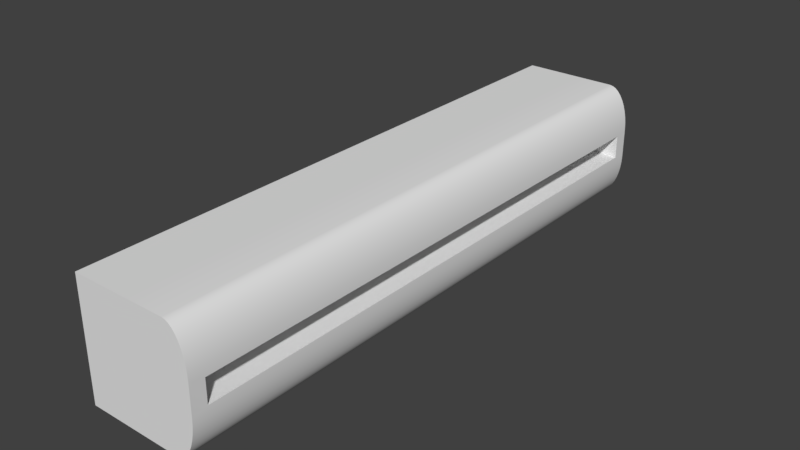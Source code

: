 # Source: CavernSideSupport.blend  (saved by Blender 2.77.0; exported with 4.5.12 LTS)
import bpy
from mathutils import Matrix  # noqa: F401  (used for matrix-valued properties, if any)

bpy.ops.wm.read_factory_settings(use_empty=True)
scene = bpy.context.scene
scene.name = 'Scene'

# ---- collections
col_collection_1 = bpy.data.collections.new('Collection 1'); scene.collection.children.link(col_collection_1)

# ---- materials (node trees are filled in below, after node groups)
mat_material = bpy.data.materials.new('Material')
mat_material.alpha_threshold = 0.0
mat_material.use_transparent_shadow = False
mat_material.roughness = 0.5
mat_material.line_color = (0.0, 0.0, 0.0, 1.0)

# ---- material node trees

# ---- world
world_world = bpy.data.worlds.new('World'); scene.world = world_world
world_world.color = (0.05088, 0.05088, 0.05088)
world_world.use_sun_shadow = False
world_world.sun_shadow_jitter_overblur = 0.0
world_world.cycles.sampling_method = 'MANUAL'

# ---- meshes
me_cube = bpy.data.meshes.new('Cube')
me_cube.from_pydata([(-1.0, -1.0, -1.0), (-1.0, 1.0, -1.0), (-1.0, -1.0, 1.0), (-1.0, 1.0, 1.0), (1.0, 0.95, -0.2), (0.25, 1.0, -1.0), (0.9908, 1.0, -0.3673), (0.9633, 1.0, -0.4818), (0.9183, 1.0, -0.5905), (0.8568, 1.0, -0.6908), (0.7803, 1.0, -0.7803), (0.6908, 1.0, -0.8568), (0.5905, 1.0, -0.9183), (0.4818, 1.0, -0.9633), (0.3673, 1.0, -0.9908), (0.25, -1.0, -1.0), (1.0, -0.95, -0.2), (0.3673, -1.0, -0.9908), (0.4818, -1.0, -0.9633), (0.5905, -1.0, -0.9183), (0.6908, -1.0, -0.8568), (0.7803, -1.0, -0.7803), (0.8568, -1.0, -0.6908), (0.9183, -1.0, -0.5905), (0.9633, -1.0, -0.4818), (0.9908, -1.0, -0.3673), (0.25, 1.0, 1.0), (1.0, 0.95, 0.2), (0.3673, 1.0, 0.9908), (0.4818, 1.0, 0.9633), (0.5905, 1.0, 0.9183), (0.6908, 1.0, 0.8568), (0.7803, 1.0, 0.7803), (0.8568, 1.0, 0.6908), (0.9183, 1.0, 0.5905), (0.9633, 1.0, 0.4818), (0.9908, 1.0, 0.3673), (1.0, -0.95, 0.2), (0.25, -1.0, 1.0), (0.9908, -1.0, 0.3673), (0.9633, -1.0, 0.4818), (0.9183, -1.0, 0.5905), (0.8568, -1.0, 0.6908), (0.7803, -1.0, 0.7803), (0.6908, -1.0, 0.8568), (0.5905, -1.0, 0.9183), (0.4818, -1.0, 0.9633), (0.3673, -1.0, 0.9908), (1.0, 1.0, -0.25), (1.0, -1.0, -0.25), (1.0, -1.0, 0.25), (1.0, 1.0, 0.25), (-1.882e-07, -0.75, -0.2), (0.2, -0.95, -0.2), (0.002462, -0.7813, -0.2), (0.009788, -0.8118, -0.2), (0.0218, -0.8408, -0.2), (0.0382, -0.8676, -0.2), (0.05858, -0.8914, -0.2), (0.08244, -0.9118, -0.2), (0.1092, -0.9282, -0.2), (0.1382, -0.9402, -0.2), (0.1687, -0.9475, -0.2), (0.2, -0.95, 0.2), (-3.482e-07, -0.75, 0.2), (0.1687, -0.9475, 0.2), (0.1382, -0.9402, 0.2), (0.1092, -0.9282, 0.2), (0.08244, -0.9118, 0.2), (0.05858, -0.8914, 0.2), (0.0382, -0.8676, 0.2), (0.0218, -0.8408, 0.2), (0.009788, -0.8118, 0.2), (0.002462, -0.7813, 0.2), (0.2, 0.95, -0.2), (1.882e-07, 0.75, -0.2), (0.1687, 0.9475, -0.2), (0.1382, 0.9402, -0.2), (0.1092, 0.9282, -0.2), (0.08244, 0.9118, -0.2), (0.05858, 0.8914, -0.2), (0.0382, 0.8676, -0.2), (0.0218, 0.8408, -0.2), (0.009789, 0.8118, -0.2), (0.002463, 0.7813, -0.2), (1.694e-07, 0.75, 0.2), (0.2, 0.95, 0.2), (0.002463, 0.7813, 0.2), (0.009789, 0.8118, 0.2), (0.0218, 0.8408, 0.2), (0.0382, 0.8676, 0.2), (0.05858, 0.8914, 0.2), (0.08244, 0.9118, 0.2), (0.1092, 0.9282, 0.2), (0.1382, 0.9402, 0.2), (0.1687, 0.9475, 0.2), (-3.0, -1.0, -1.0), (-3.0, 1.0, -1.0), (-3.0, -1.0, 1.0), (-3.0, 1.0, 1.0), (0.9908, 1.0, -0.3673), (1.0, 1.0, -0.25), (1.0, -1.0, -0.25), (0.9908, -1.0, -0.3673), (0.9633, 1.0, -0.4818), (0.9633, -1.0, -0.4818), (0.9183, 1.0, -0.5905), (0.9183, -1.0, -0.5905), (0.8568, 1.0, -0.6908), (0.8568, -1.0, -0.6908), (0.7803, 1.0, -0.7803), (0.7803, -1.0, -0.7803), (0.6908, 1.0, -0.8568), (0.6908, -1.0, -0.8568), (0.5905, 1.0, -0.9183), (0.5905, -1.0, -0.9183), (0.4818, 1.0, -0.9633), (0.4818, -1.0, -0.9633), (0.3673, 1.0, -0.9908), (0.3673, -1.0, -0.9908), (0.25, 1.0, -1.0), (0.25, -1.0, -1.0), (0.3673, 1.0, 0.9908), (0.25, 1.0, 1.0), (0.25, -1.0, 1.0), (0.3673, -1.0, 0.9908), (0.4818, 1.0, 0.9633), (0.4818, -1.0, 0.9633), (0.5905, 1.0, 0.9183), (0.5905, -1.0, 0.9183), (0.6908, 1.0, 0.8568), (0.6908, -1.0, 0.8568), (0.7803, 1.0, 0.7803), (0.7803, -1.0, 0.7803), (0.8568, 1.0, 0.6908), (0.8568, -1.0, 0.6908), (0.9183, 1.0, 0.5905), (0.9183, -1.0, 0.5905), (0.9633, 1.0, 0.4818), (0.9633, -1.0, 0.4818), (0.9908, 1.0, 0.3673), (0.9908, -1.0, 0.3673), (1.0, 1.0, 0.25), (1.0, -1.0, 0.25), (-1.0, 1.0, -1.0), (-1.0, -1.0, -1.0), (-1.0, 1.0, 1.0), (-1.0, -1.0, 1.0), (1.0, 0.95, -0.2), (1.0, 0.95, -0.2), (1.0, -0.95, -0.2), (1.0, -0.95, -0.2), (1.0, -0.95, 0.2), (1.0, -0.95, 0.2), (1.0, 0.95, 0.2), (1.0, 0.95, 0.2), (0.1687, -0.9475, 0.2), (0.2, -0.95, 0.2), (0.2, -0.95, -0.2), (0.1687, -0.9475, -0.2), (0.1382, -0.9402, 0.2), (0.1382, -0.9402, -0.2), (0.1092, -0.9282, 0.2), (0.1092, -0.9282, -0.2), (0.08244, -0.9118, 0.2), (0.08244, -0.9118, -0.2), (0.05858, -0.8914, 0.2), (0.05858, -0.8914, -0.2), (0.0382, -0.8676, 0.2), (0.0382, -0.8676, -0.2), (0.0218, -0.8408, 0.2), (0.0218, -0.8408, -0.2), (0.009788, -0.8118, 0.2), (0.009788, -0.8118, -0.2), (0.002462, -0.7813, 0.2), (0.002462, -0.7813, -0.2), (-3.482e-07, -0.75, 0.2), (-1.882e-07, -0.75, -0.2), (0.002463, 0.7813, 0.2), (1.694e-07, 0.75, 0.2), (1.882e-07, 0.75, -0.2), (0.002463, 0.7813, -0.2), (0.009789, 0.8118, 0.2), (0.009789, 0.8118, -0.2), (0.0218, 0.8408, 0.2), (0.0218, 0.8408, -0.2), (0.0382, 0.8676, 0.2), (0.0382, 0.8676, -0.2), (0.05858, 0.8914, 0.2), (0.05858, 0.8914, -0.2), (0.08244, 0.9118, 0.2), (0.08244, 0.9118, -0.2), (0.1092, 0.9282, 0.2), (0.1092, 0.9282, -0.2), (0.1382, 0.9402, 0.2), (0.1382, 0.9402, -0.2), (0.1687, 0.9475, 0.2), (0.1687, 0.9475, -0.2), (0.2, 0.95, 0.2), (0.2, 0.95, -0.2), (-3.0, -1.0, -1.0), (-3.0, -1.0, -1.0), (-3.0, 1.0, -1.0), (-3.0, 1.0, -1.0), (-3.0, -1.0, 1.0), (-3.0, -1.0, 1.0), (-3.0, 1.0, 1.0), (-3.0, 1.0, 1.0)], [], [(123, 122, 126, 128, 130, 132, 134, 136, 138, 140, 142, 101, 100, 104, 106, 108, 110, 112, 114, 116, 118, 120, 1, 146), (121, 119, 117, 115, 113, 111, 109, 107, 105, 103, 49, 143, 141, 139, 137, 135, 133, 131, 129, 127, 125, 38, 147, 0), (26, 3, 2, 124), (2, 3, 207, 205), (150, 148, 199, 197, 195, 193, 191, 189, 187, 185, 183, 181, 75, 177, 175, 173, 171, 169, 167, 165, 163, 161, 159, 53), (48, 102, 25, 6), (6, 25, 24, 7), (7, 24, 23, 8), (8, 23, 22, 9), (9, 22, 21, 10), (10, 21, 20, 11), (11, 20, 19, 12), (12, 19, 18, 13), (13, 18, 17, 14), (14, 17, 15, 5), (26, 124, 47, 28), (28, 47, 46, 29), (29, 46, 45, 30), (30, 45, 44, 31), (31, 44, 43, 32), (32, 43, 42, 33), (33, 42, 41, 34), (34, 41, 40, 35), (35, 40, 39, 36), (36, 39, 50, 51), (5, 15, 145, 144), (149, 151, 102, 48), (152, 154, 51, 50), (154, 149, 48, 51), (151, 152, 50, 102), (153, 16, 158, 63), (155, 37, 157, 156, 160, 162, 164, 166, 168, 170, 172, 174, 176, 179, 178, 182, 184, 186, 188, 190, 192, 194, 196, 198), (63, 158, 62, 65), (65, 62, 61, 66), (66, 61, 60, 67), (67, 60, 59, 68), (68, 59, 58, 69), (69, 58, 57, 70), (70, 57, 56, 71), (71, 56, 55, 72), (72, 55, 54, 73), (73, 54, 52, 64), (4, 27, 86, 74), (85, 180, 84, 87), (87, 84, 83, 88), (88, 83, 82, 89), (89, 82, 81, 90), (90, 81, 80, 91), (91, 80, 79, 92), (92, 79, 78, 93), (93, 78, 77, 94), (94, 77, 76, 95), (95, 76, 74, 86), (180, 85, 64, 52), (200, 204, 206, 202), (0, 147, 98, 201), (146, 1, 203, 99), (144, 145, 96, 97)])
me_cube.polygons.foreach_set('use_smooth', [True] * 58)
me_cube.materials.append(mat_material)
me_cube.use_remesh_preserve_volume = False
me_cube.use_remesh_preserve_attributes = False
me_cube.use_mirror_vertex_groups = False
me_cube.update()

# ---- objects
ob_cube = bpy.data.objects.new('Cube', me_cube)

# ---- transforms, parenting, visibility, modifiers, constraints
ob_cube.location = (0.0, 0.0, 0.0)
ob_cube.scale = (0.5, 5.0, 1.0)
ob_cube.lock_rotations_4d = False
ob_cube.empty_display_type = 'ARROWS'
ob_cube.lineart.crease_threshold = 0.0

# ---- collection membership
col_collection_1.objects.link(ob_cube)

# ---- scene / render settings (as saved in the file)
scene.frame_start = 1; scene.frame_end = 250; scene.frame_set(1)
scene.render.engine = 'BLENDER_EEVEE_NEXT'
scene.render.resolution_percentage = 50
scene.render.dither_intensity = 0.0
scene.cycles.use_denoising = False
scene.cycles.samples = 128
scene.cycles.sampling_pattern = 'TABULATED_SOBOL'
scene.cycles.light_sampling_threshold = 0.0
scene.cycles.use_adaptive_sampling = False
scene.cycles.use_light_tree = False
scene.cycles.blur_glossy = 0.0
scene.cycles.sample_clamp_indirect = 0.0
scene.view_settings.view_transform = 'Standard'
bpy.context.view_layer.update()

# ---- added for rendering (the .blend has no active camera and no usable light): camera, sun
cam_auto = bpy.data.cameras.new('AutoCamera')
cam_auto.lens = 50.0
cam_auto.sensor_width = 36.0
cam_auto.clip_end = 1000.0
ob_auto_camera = bpy.data.objects.new('AutoCamera', cam_auto)
scene.collection.objects.link(ob_auto_camera)
ob_auto_camera.location = (9.11522, -11.5383, 7.69218)
ob_auto_camera.rotation_euler = (1.09748, -7.21219e-08, 0.694738)
scene.camera = ob_auto_camera
light_auto_sun = bpy.data.lights.new('AutoSun', 'SUN')
light_auto_sun.energy = 3.0
light_auto_sun.angle = 0.0523599
ob_auto_sun = bpy.data.objects.new('AutoSun', light_auto_sun)
scene.collection.objects.link(ob_auto_sun)
ob_auto_sun.rotation_euler = (0.872665, 0.174533, 0.523599)
bpy.context.view_layer.update()
